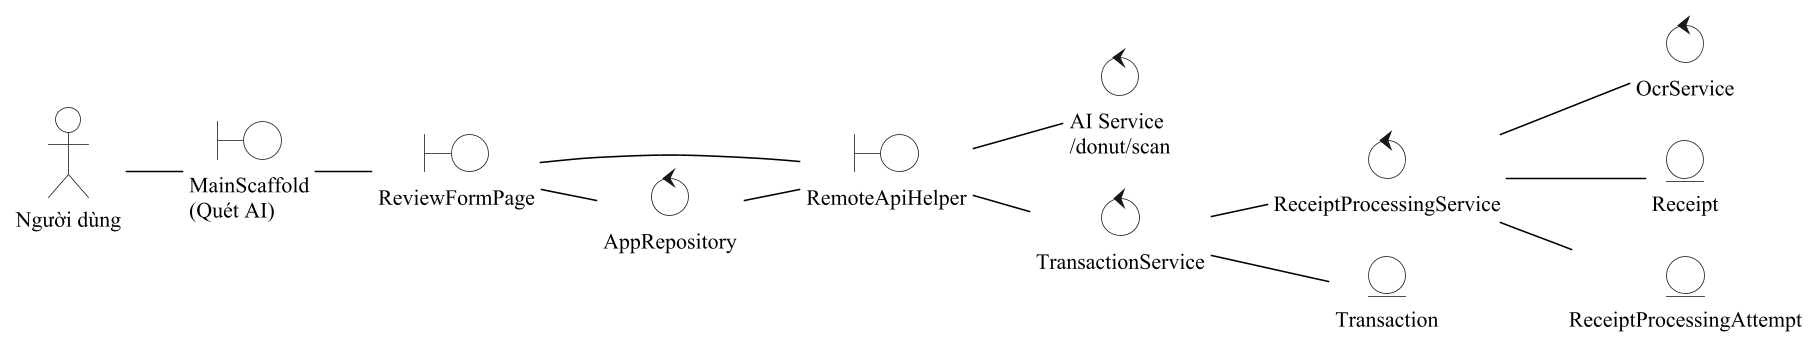

The diagram above was rendered by PlantUML. Its source (embedded in the PNG):
@startuml
!pragma layout smetana
!include _style.iuml
skinparam defaultFontSize 14
skinparam BoundaryBackgroundColor white
skinparam ControlBackgroundColor white
skinparam EntityBackgroundColor white
left to right direction
actor "Người dùng" as ND
boundary "MainScaffold\n(Quét AI)" as B0
boundary "ReviewFormPage" as B1
boundary "RemoteApiHelper" as B2
control "AI Service\n/donut/scan" as C0
control "AppRepository" as C4
control "TransactionService" as C1
control "ReceiptProcessingService" as C2
control "OcrService" as C3
entity "Transaction" as E1
entity "Receipt" as E2
entity "ReceiptProcessingAttempt" as E3
ND -- B0
B0 -- B1
B1 -- B2
B2 -- C0
B1 -- C4
C4 -- B2
B2 -- C1
C1 -- C2
C2 -- C3
C1 -- E1
C2 -- E2
C2 -- E3
@enduml